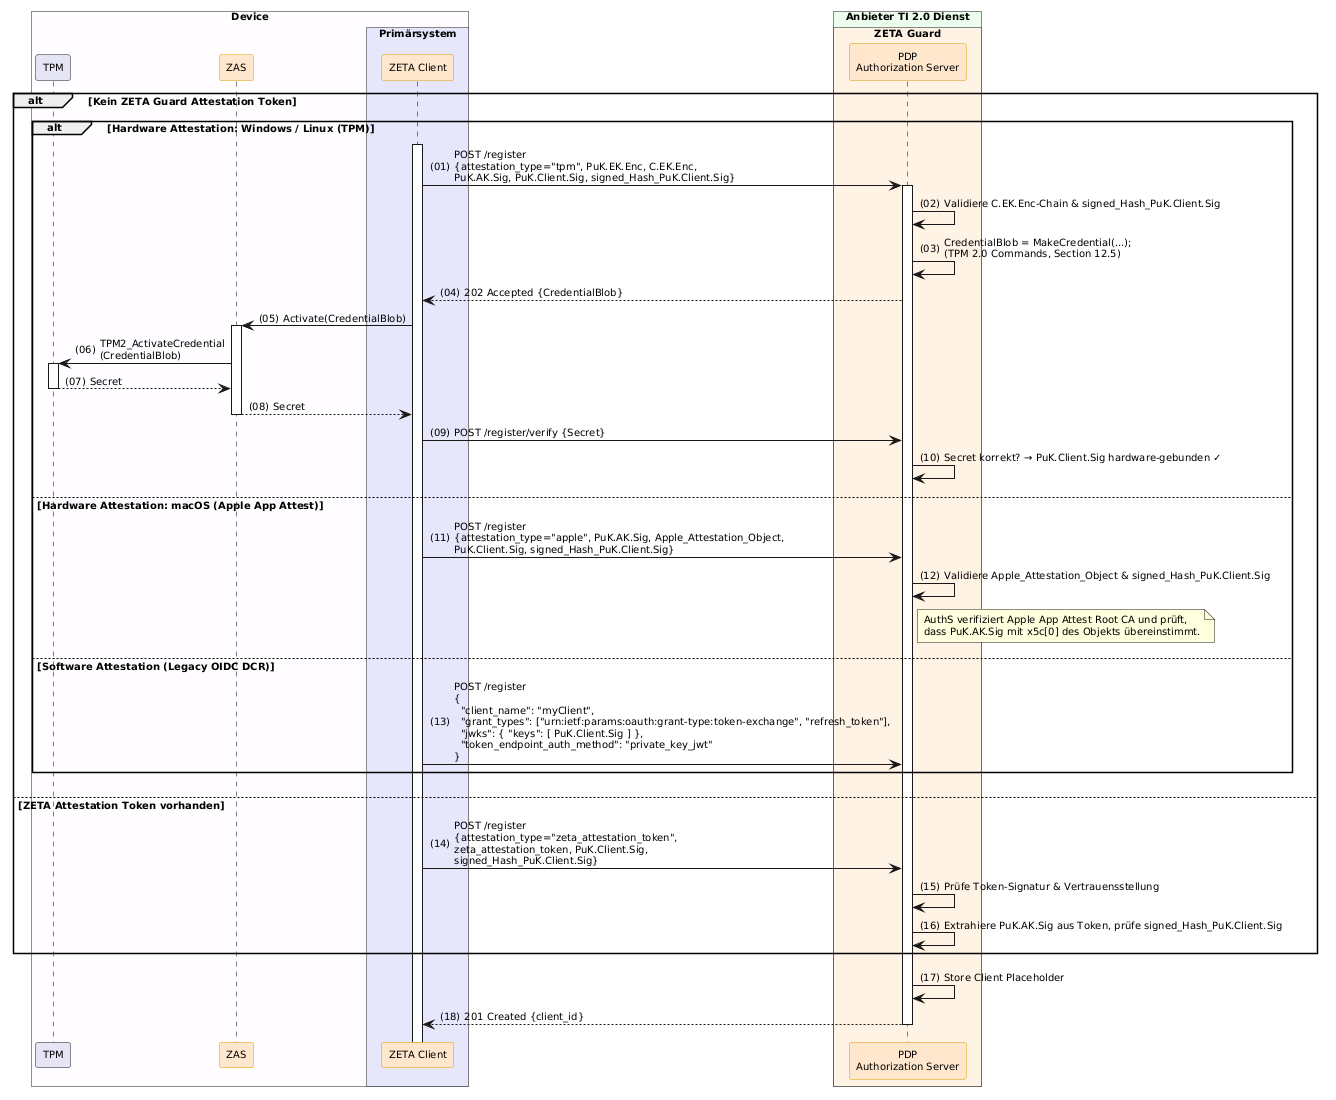

The diagram above was rendered by PlantUML. Its source (embedded in the PNG):
@startuml "Abb-ZETA-DCR-für-stationäre-Clients"
!include ../puml-layout.txt


box "Device" DEVICE_COLOR
  participant "TPM" as TPM LEI_COMPONENT_COLOR
  participant ZAS as "ZAS" <<zeta>>
  box "Primärsystem" PRIMAERSYSTEM_COLOR
    participant Client as "ZETA Client" <<zeta>>
  end box
end box

box "Anbieter TI 2.0 Dienst" PROVIDER_COLOR
  box "ZETA Guard" ZETA_GUARD_COLOR
    participant AuthS as "PDP\nAuthorization Server" <<zeta>>
  end box
end box

alt Kein ZETA Guard Attestation Token
    alt Hardware Attestation: Windows / Linux (TPM)
        Client++
        Client -> AuthS++: POST /register\n{attestation_type="tpm", PuK.EK.Enc, C.EK.Enc,\nPuK.AK.Sig, PuK.Client.Sig, signed_Hash_PuK.Client.Sig}
        AuthS -> AuthS: Validiere C.EK.Enc-Chain & signed_Hash_PuK.Client.Sig
        AuthS -> AuthS: CredentialBlob = MakeCredential(...);\n(TPM 2.0 Commands, Section 12.5)
        AuthS --> Client: 202 Accepted {CredentialBlob}

        Client -> ZAS++: Activate(CredentialBlob)
        ZAS -> TPM++: TPM2_ActivateCredential\n(CredentialBlob)
        TPM --> ZAS--: Secret
        ZAS --> Client--: Secret

        Client -> AuthS: POST /register/verify {Secret}
        AuthS -> AuthS: Secret korrekt? → PuK.Client.Sig hardware-gebunden ✓

    else Hardware Attestation: macOS (Apple App Attest)
        Client -> AuthS: POST /register\n{attestation_type="apple", PuK.AK.Sig, Apple_Attestation_Object,\nPuK.Client.Sig, signed_Hash_PuK.Client.Sig}
        AuthS -> AuthS: Validiere Apple_Attestation_Object & signed_Hash_PuK.Client.Sig
        note right of AuthS: AuthS verifiziert Apple App Attest Root CA und prüft,\ndass PuK.AK.Sig mit x5c[0] des Objekts übereinstimmt.

    else Software Attestation (Legacy OIDC DCR)
        Client -> AuthS: POST /register\n{\n  "client_name": "myClient",\n  "grant_types": ["urn:ietf:params:oauth:grant-type:token-exchange", "refresh_token"],\n  "jwks": { "keys": [ PuK.Client.Sig ] },\n  "token_endpoint_auth_method": "private_key_jwt"\n}
    end

else ZETA Attestation Token vorhanden
    Client -> AuthS: POST /register\n{attestation_type="zeta_attestation_token",\nzeta_attestation_token, PuK.Client.Sig,\nsigned_Hash_PuK.Client.Sig}
    AuthS -> AuthS: Prüfe Token-Signatur & Vertrauensstellung
    AuthS -> AuthS: Extrahiere PuK.AK.Sig aus Token, prüfe signed_Hash_PuK.Client.Sig
end

AuthS -> AuthS: Store Client Placeholder
AuthS --> Client--: 201 Created {client_id}

@enduml